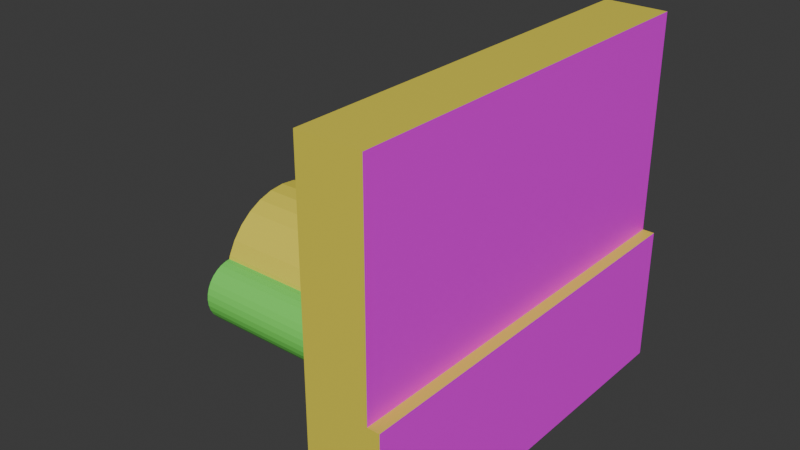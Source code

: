 # Source: AnalogMeter.blend  (saved by Blender 4.5.88; exported with 4.5.12 LTS)
import bpy
from mathutils import Matrix  # noqa: F401  (used for matrix-valued properties, if any)

bpy.ops.wm.read_factory_settings(use_empty=True)
scene = bpy.context.scene
scene.name = 'Scene'

# ---- collections
col_collection = bpy.data.collections.new('Collection'); scene.collection.children.link(col_collection)

# ---- images (referenced by path relative to the original .blend; pixels are not part of the script)
import os
ASSET_DIR = os.environ.get("B2B_ASSET_DIR", "")  # directory of the original .blend (textures are referenced by path, not embedded)
HERE = os.path.dirname(os.path.abspath(__file__))  # packed textures are extracted next to this script under _unpacked/

def load_image(name, relpath, width, height, colorspace="sRGB"):
    """Load a texture the original file referenced (path relative to the .blend, or extracted next to this script)."""
    p = next((c for c in (os.path.join(HERE, relpath), os.path.join(ASSET_DIR, relpath)) if relpath and os.path.exists(c)), "")
    if p:
        img = bpy.data.images.load(p, check_existing=True)
        img.name = name
    else:  # same state as the original file: an image datablock whose file is absent (Cycles renders it pink)
        img = bpy.data.images.new(name, width, height)
        img.source = "FILE"
        img.filepath = "//" + (relpath or name)
    img.colorspace_settings.name = colorspace
    return img
img_single_analogmeter_png = load_image('Single_Analogmeter.png', 'Single_Analogmeter.png', 1024, 1024, 'sRGB')

# ---- materials (node trees are filled in below, after node groups)
mat_analogma_e_fr_002 = bpy.data.materials.new('AnalogMaße_FR.002')
mat_analognormal_001 = bpy.data.materials.new('AnalogNormal.001')
mat_analognormal_001.diffuse_color = (0.779, 0.8002, 0.1744, 1.0)
mat_analog_002 = bpy.data.materials.new('Analog.002')
mat_analog_002.diffuse_color = (0.161, 1.0, 0.2072, 1.0)

# ---- material node trees
mat_analogma_e_fr_002.use_nodes = True; mat_analogma_e_fr_002.node_tree.nodes.clear()
_N = mat_analogma_e_fr_002.node_tree.nodes; _L = mat_analogma_e_fr_002.node_tree.links
n0 = _N.new('ShaderNodeBsdfPrincipled'); n0.name = 'Principled BSDF'; n0.location = (-200, 100)
n1 = _N.new('ShaderNodeOutputMaterial'); n1.name = 'Material Output'; n1.location = (200, 100)
n2 = _N.new('ShaderNodeTexImage'); n2.name = 'Image Texture'; n2.location = (-490, 92)
n2.image = img_single_analogmeter_png
_L.new(n0.outputs[0], n1.inputs[0])
_L.new(n2.outputs[0], n0.inputs[0])
n1.is_active_output = True
mat_analognormal_001.use_nodes = True; mat_analognormal_001.node_tree.nodes.clear()
_N = mat_analognormal_001.node_tree.nodes; _L = mat_analognormal_001.node_tree.links
n0 = _N.new('ShaderNodeBsdfPrincipled'); n0.name = 'Principled BSDF'; n0.location = (-200, 100)
n0.inputs[0].default_value = (0.8003, 0.6902, 0.06909, 1.0)
n1 = _N.new('ShaderNodeOutputMaterial'); n1.name = 'Material Output'; n1.location = (200, 100)
_L.new(n0.outputs[0], n1.inputs[0])
n1.is_active_output = True
mat_analog_002.use_nodes = True; mat_analog_002.node_tree.nodes.clear()
_N = mat_analog_002.node_tree.nodes; _L = mat_analog_002.node_tree.links
n0 = _N.new('ShaderNodeBsdfPrincipled'); n0.name = 'Principled BSDF'; n0.location = (-200, 100)
n0.inputs[0].default_value = (0.1779, 0.8, 0.1123, 1.0)
n1 = _N.new('ShaderNodeOutputMaterial'); n1.name = 'Material Output'; n1.location = (200, 100)
_L.new(n0.outputs[0], n1.inputs[0])
n1.is_active_output = True

# ---- world
world_world = bpy.data.worlds.new('World'); scene.world = world_world
world_world.use_nodes = True; world_world.node_tree.nodes.clear()
_N = world_world.node_tree.nodes; _L = world_world.node_tree.links
n0 = _N.new('ShaderNodeOutputWorld'); n0.name = 'World Output'; n0.location = (200, 100)
n1 = _N.new('ShaderNodeBackground'); n1.name = 'Background'; n1.location = (-200, 100)
n1.inputs[0].default_value = (0.05088, 0.05088, 0.05088, 1.0)
_L.new(n1.outputs[0], n0.inputs[0])
n0.is_active_output = True
world_world.color = (0.05088, 0.05088, 0.05088)
world_world.sun_shadow_jitter_overblur = 0.0

# ---- meshes
me_cube = bpy.data.meshes.new('Cube')
me_cube.from_pydata([(-22.4, 0.5975, 0.28), (-49.19, 0.5188, 0.2939), (-11.3, -1.0, -1.0), (-49.19, 0.5158, 0.2036), (-49.21, 0.3937, 0.3594), (-13.99, 0.7559, 1.424), (-49.19, 0.5068, 0.1168), (-22.4, 0.5942, 0.1807), (-11.3, -1.0, 4.139), (-22.4, 0.5843, 0.08512), (-49.19, 0.4922, 0.03672), (-49.21, 0.3861, 0.1336), (-49.19, 0.4727, -0.03344), (-11.3, 1.0, -1.0), (-22.4, 0.5683, -0.002924), (-49.19, 0.4488, -0.09101), (-13.99, 0.7414, 0.9907), (-49.21, 0.3637, -0.08352), (-22.4, 0.5468, -0.0801), (-49.19, 0.4216, -0.1338), (-11.3, 1.0, 4.139), (-49.19, 0.392, -0.1601), (-1.0, -1.0, -1.0), (-22.4, 0.5205, -0.1434), (-49.21, 0.3274, -0.2836), (-49.19, -0.3613, -0.169), (-49.19, 0.3613, -0.169), (-13.99, 0.6984, 0.5738), (1.0, -1.0, -1.0), (-49.19, -0.392, -0.1601), (-22.4, -0.358, -0.1905), (-22.4, 0.4906, -0.1905), (-49.19, -0.4216, -0.1338), (-49.21, 0.2784, -0.459), (-49.19, -0.4488, -0.09101), (-1.0, -1.0, 1.0), (-22.4, -0.3905, -0.2195), (-22.4, 0.4581, -0.2195), (-49.19, -0.4727, -0.03344), (-49.21, 0.2187, -0.603), (-13.99, 0.6285, 0.1896), (-49.19, -0.4922, 0.03672), (-22.4, 0.4243, -0.2293), (-49.19, -0.5068, 0.1168), (-22.4, -0.4243, -0.2293), (-0.9786, -1.0, 1.0), (-49.19, -0.5158, 0.2036), (-49.21, 0.1507, -0.7099), (-22.4, 0.3905, -0.2195), (-49.19, -0.5188, 0.2939), (-22.4, -0.4581, -0.2195), (1.0, -1.0, 1.0), (-49.19, -0.5158, 0.3842), (-13.99, 0.5345, -0.1471), (-22.4, 0.358, -0.1905), (-49.19, -0.5068, 0.4711), (-22.4, -0.4906, -0.1905), (-0.9786, -1.0, 4.139), (-49.21, 0.07681, -0.7758), (-49.19, -0.4922, 0.5511), (-22.4, -0.5205, -0.1434), (-1.0, 1.0, -1.0), (-49.19, -0.4727, 0.6213), (-13.91, 0.07681, -0.7758), (-22.4, -0.5468, -0.0801), (-49.19, -0.4488, 0.6789), (-13.99, 0.42, -0.4235), (-49.21, 0.0, -0.798), (-49.19, -0.4216, 0.7216), (-22.4, -0.5683, -0.002924), (1.0, 1.0, -1.0), (-49.19, -0.392, 0.748), (-22.4, -0.5843, 0.08512), (-13.91, 0.0, -0.798), (-1.0, 1.0, 1.0), (-49.19, 0.392, 0.748), (-49.21, -0.07681, -0.7758), (-22.4, -0.5942, 0.1807), (-13.91, -0.07681, -0.7758), (-49.19, 0.4216, 0.7216), (-13.99, 0.2893, -0.6288), (-22.4, -0.5975, 0.28), (-49.19, 0.4488, 0.6789), (-49.21, -0.1507, -0.7099), (-22.4, -0.5942, 0.3794), (-49.19, 0.4727, 0.6213), (-0.9786, 1.0, 1.0), (-49.19, 0.4922, 0.5511), (1.0, 1.0, 1.0), (-22.4, -0.5843, 0.4749), (-49.19, 0.5068, 0.4711), (-13.99, 0.1475, -0.7553), (-49.21, -0.2187, -0.603), (-49.19, 0.5158, 0.3842), (-0.9786, 1.0, 4.139), (-22.4, -0.5683, 0.5629), (-49.21, -0.2784, -0.459), (-22.4, -0.5468, 0.6401), (-13.99, -0.1475, -0.7553), (-13.99, -0.2893, -0.6288), (-49.21, -0.3274, -0.2836), (-22.4, -0.5205, 0.7034), (-13.99, -0.42, -0.4235), (-13.99, -0.5345, -0.1471), (-22.4, -0.4906, 0.7505), (-49.21, -0.3637, -0.08352), (-13.99, -0.6285, 0.1896), (-22.4, -0.4581, 0.7795), (-22.4, 0.3905, 0.7795), (-49.21, -0.3861, 0.1336), (-22.4, -0.4243, 0.7893), (-13.99, -0.6984, 0.5738), (-22.4, 0.4243, 0.7893), (-13.99, -0.7414, 0.9907), (-49.21, -0.3937, 0.3594), (-22.4, 0.4581, 0.7795), (-22.4, -0.3905, 0.7795), (-13.99, -0.7559, 1.424), (-22.4, 0.4906, 0.7505), (-13.99, -0.7414, 1.858), (-49.21, -0.3861, 0.5852), (-13.99, -0.6984, 2.275), (-22.4, 0.5205, 0.7034), (-13.99, -0.6285, 2.659), (-49.21, -0.3637, 0.8023), (-22.4, 0.5468, 0.6401), (-13.99, -0.5345, 2.996), (-13.99, -0.42, 3.272), (-22.4, 0.5683, 0.5629), (-13.99, -0.2893, 3.477), (-22.4, 0.5843, 0.4749), (-49.21, -0.3274, 1.002), (-13.99, -0.1475, 3.604), (-13.99, 0.0, 3.646), (-22.4, 0.5942, 0.3794), (-49.21, -0.2784, 1.178), (-13.99, 0.1475, 3.604), (-49.21, -0.2187, 1.322), (-13.99, 0.2893, 3.477), (-13.99, 0.42, 3.272), (-13.99, 0.5345, 2.996), (-49.21, -0.1507, 1.429), (-13.99, 0.6285, 2.659), (-13.99, 0.6984, 2.275), (-49.21, -0.07681, 1.495), (-13.99, 0.7414, 1.858), (-11.3, -0.7559, 1.424), (-49.21, 0.0, 1.517), (-11.3, -0.7414, 0.9907), (-11.3, -0.7414, 1.858), (-49.21, 0.07681, 1.495), (-11.3, -0.6285, 0.1896), (-11.3, -0.6984, 0.5738), (-49.21, 0.1507, 1.429), (-11.3, -0.6984, 2.275), (-49.21, 0.2187, 1.322), (-11.3, -0.6285, 2.659), (-11.3, -0.1475, 3.604), (-49.21, 0.2784, 1.178), (-11.3, 0.1475, 3.604), (-11.3, 0.5345, 2.996), (-49.21, 0.3274, 1.002), (-11.3, 0.42, 3.272), (-11.3, 0.2893, 3.477), (-11.3, -0.5345, 2.996), (-49.21, 0.3637, 0.8023), (-11.3, -0.42, 3.272), (-49.21, 0.3861, 0.5852), (-11.3, -0.2893, 3.477), (-11.3, 0.0, 3.646), (-11.3, -0.5345, -0.1471), (-11.3, -0.1475, -0.7553), (-11.3, -0.2893, -0.6288), (-11.3, -0.42, -0.4235), (-11.3, 0.0, -0.798), (-11.3, 0.1475, -0.7553), (-11.3, 0.2893, -0.6288), (-11.3, 0.3137, -0.5904), (-11.3, 0.42, -0.4235), (-11.3, 0.6285, 2.659), (-11.3, 0.7559, 1.424), (-11.3, 0.7414, 0.9907), (-11.3, 0.7414, 1.858), (-11.3, 0.6984, 2.275), (-11.3, 0.5345, -0.1471), (-11.3, 0.6285, 0.1896), (-11.3, 0.6984, 0.5738), (-13.99, 0.07684, -0.7757), (-13.91, 0.0, -0.798), (-13.91, 0.07684, -0.7757), (-13.91, -0.07684, -0.7757), (-13.99, -0.07684, -0.7757), (-13.99, 0.1507, -0.7099), (-13.99, -0.1507, -0.7099), (-13.99, -0.3274, -0.2836), (-13.99, 0.2187, -0.603), (-13.99, -0.2187, -0.603), (-13.99, -0.2784, -0.459), (-13.99, -0.3637, 0.8023), (-13.99, 0.1507, 1.429), (-13.99, 0.2187, 1.322), (-13.99, 0.07681, 1.495), (-13.99, -0.3274, 1.002), (-13.99, 0.2784, -0.459), (-13.99, 0.3274, -0.2836), (-13.99, 0.3637, 0.8023), (-13.99, 0.3274, 1.002), (-13.99, 0.2784, 1.178), (-13.99, -0.2784, 1.178), (-13.99, -0.2187, 1.322), (-13.99, 0.0, 1.517), (-13.99, -0.1507, 1.429), (-13.99, -0.07681, 1.495), (-13.99, -0.5683, -0.002924), (-13.99, -0.5205, -0.1434), (-13.99, -0.5468, -0.0801), (-13.99, 0.5205, -0.1434), (-13.99, 0.5683, -0.002924), (-13.99, 0.5468, -0.0801), (-13.99, 0.4581, -0.2195), (-13.99, 0.4243, -0.2293), (-13.99, 0.5843, 0.08512), (-13.99, 0.4906, -0.1905), (-13.99, -0.5942, 0.1807), (-13.99, -0.5975, 0.28), (-13.99, -0.4906, -0.1905), (-13.99, -0.5843, 0.08512), (-13.99, -0.5843, 0.4749), (-13.99, -0.5942, 0.3794), (-13.99, -0.5683, 0.5629), (-13.99, -0.5205, 0.7034), (-13.99, -0.5468, 0.6401), (-13.99, -0.4581, -0.2195), (-13.99, 0.3905, -0.2195), (-13.99, 0.358, -0.1905), (-13.99, 0.3473, -0.1737), (-13.99, -0.358, -0.1905), (-13.99, -0.3473, -0.1737), (-13.99, -0.3905, -0.2195), (-13.99, 0.5942, 0.1807), (-13.99, -0.4906, 0.7505), (-13.99, -0.4581, 0.7795), (-13.99, -0.4243, -0.2293), (-13.99, 0.4243, 0.7893), (-13.99, 0.4581, 0.7795), (-13.99, 0.4906, 0.7505), (-13.99, 0.5205, 0.7034), (-13.99, 0.5975, 0.28), (-13.99, 0.5942, 0.3794), (-13.99, 0.5843, 0.4749), (-13.99, 0.5683, 0.5629), (-13.99, 0.5468, 0.6401), (-13.99, 0.3905, 0.7795), (-13.99, -0.4243, 0.7893), (-13.99, -0.3681, 0.7596), (-13.99, -0.3905, 0.7795), (-13.99, 0.3681, 0.7596), (-22.4, 0.3473, -0.1737), (-22.4, -0.3473, -0.1737), (-22.4, -0.3681, 0.7596), (-22.4, 0.3681, 0.7596), (-49.19, 0.3861, 0.1336), (-49.19, 0.3937, 0.3594), (-49.19, 0.3637, -0.08352), (-49.19, 0.3488, -0.1654), (-22.4, 0.3488, -0.1654), (-49.19, -0.3637, -0.08352), (-22.4, -0.3488, -0.1654), (-49.19, -0.3488, -0.1654), (-49.19, -0.3861, 0.1336), (-49.19, -0.3937, 0.3594), (-49.19, -0.3861, 0.5852), (-49.19, -0.3686, 0.7548), (-22.4, -0.3686, 0.7548), (-49.19, 0.3861, 0.5852), (-22.4, 0.3686, 0.7548), (-49.19, 0.3686, 0.7548), (-22.4, -0.392, 0.748), (-22.4, -0.392, -0.1601), (-22.4, -0.3613, -0.169), (-22.4, -0.5188, 0.2939), (-22.4, -0.5158, 0.2036), (-22.4, -0.5158, 0.3842), (-22.4, -0.5068, 0.4711), (-22.4, -0.4922, 0.03672), (-22.4, -0.5068, 0.1168), (-22.4, -0.4922, 0.5511), (-22.4, -0.4727, -0.03344), (-22.4, -0.4727, 0.6213), (-22.4, -0.4488, 0.6789), (-22.4, -0.4488, -0.09101), (-22.4, -0.4216, -0.1338), (-22.4, -0.4216, 0.7216), (-22.4, 0.3613, -0.169), (-22.4, 0.392, 0.748), (-22.4, 0.4216, 0.7216), (-22.4, 0.4488, -0.09101), (-22.4, 0.4216, -0.1338), (-22.4, 0.4727, -0.03344), (-22.4, 0.4727, 0.6213), (-22.4, 0.5068, 0.1168), (-22.4, 0.5188, 0.2939), (-22.4, 0.5158, 0.2036), (-22.4, 0.5158, 0.3842), (-22.4, 0.4922, 0.03672), (-22.4, 0.5068, 0.4711), (-22.4, 0.4922, 0.5511), (-22.4, 0.392, -0.1601), (-22.4, 0.4488, 0.6789)], [], [(70, 61, 74, 86, 88), (51, 28, 70, 88), (35, 22, 28, 51, 45), (28, 22, 61, 70), (45, 51, 88, 86), (172, 2, 8, 20, 13, 177, 178, 184, 185, 186, 181, 180, 182, 183, 179, 160, 162, 163, 159, 169, 157, 168, 166, 164, 156, 154, 149, 146, 148, 152, 151, 170, 173), (177, 13, 2, 172, 171, 174, 175, 176), (86, 74, 61, 13, 20, 94), (94, 57, 45, 86), (8, 2, 22, 35, 45, 57), (2, 13, 61, 22), (94, 20, 8, 57), (181, 16, 5, 180), (186, 27, 16, 181), (185, 40, 27, 186), (184, 53, 40, 185), (178, 66, 53, 184), (80, 66, 178, 177, 176), (175, 91, 80, 176), (91, 175, 174, 188, 189, 187), (188, 174, 171, 98, 191, 190), (172, 99, 98, 171), (173, 102, 99, 172), (170, 103, 102, 173), (151, 106, 103, 170), (152, 111, 106, 151), (148, 113, 111, 152), (146, 117, 113, 148), (149, 119, 117, 146), (154, 121, 119, 149), (156, 123, 121, 154), (164, 126, 123, 156), (166, 127, 126, 164), (168, 129, 127, 166), (157, 132, 129, 168), (169, 133, 132, 157), (159, 136, 133, 169), (163, 138, 136, 159), (162, 139, 138, 163), (160, 140, 139, 162), (179, 142, 140, 160), (183, 143, 142, 179), (182, 145, 143, 183), (180, 5, 145, 182), (193, 191, 98, 99, 102, 103, 106, 111, 113, 117, 119, 121, 123, 126, 127, 129, 132, 133, 136, 138, 139, 140, 142, 143, 145, 5, 16, 27, 40, 53, 66, 80, 91, 187, 192, 195, 203, 204, 235, 234, 233, 220, 219, 222, 216, 218, 217, 221, 239, 247, 248, 249, 250, 251, 246, 245, 244, 243, 252, 256, 205, 206, 207, 200, 199, 201, 210, 212, 211, 209, 208, 202, 198, 254, 255, 253, 241, 240, 230, 231, 229, 227, 228, 224, 223, 226, 213, 215, 214, 225, 232, 242, 238, 236, 237, 194, 197, 196), (11, 4, 262, 261), (17, 11, 261, 263), (257, 235, 204, 24, 17, 263, 264, 265), (203, 33, 24, 204), (195, 39, 33, 203), (47, 39, 195, 192), (187, 189, 63, 58, 47, 192), (58, 63, 73, 67), (67, 73, 78, 76), (83, 76, 78, 190, 191, 193), (196, 92, 83, 193), (197, 96, 92, 196), (194, 100, 96, 197), (105, 100, 194, 237, 258, 267, 268, 266), (269, 109, 105, 266), (270, 114, 109, 269), (271, 120, 114, 270), (273, 259, 254, 198, 124, 120, 271, 272), (202, 131, 124, 198), (208, 135, 131, 202), (209, 137, 135, 208), (211, 141, 137, 209), (212, 144, 141, 211), (210, 147, 144, 212), (201, 150, 147, 210), (199, 153, 150, 201), (200, 155, 153, 199), (207, 158, 155, 200), (206, 161, 158, 207), (205, 165, 161, 206), (190, 78, 73, 63, 189, 188), (167, 165, 205, 256, 260, 275, 276, 274), (262, 4, 167, 274), (167, 4, 11, 17, 24, 33, 39, 47, 58, 67, 76, 83, 92, 96, 100, 105, 109, 114, 120, 124, 131, 135, 137, 141, 144, 147, 150, 153, 155, 158, 161, 165), (237, 236, 30, 258), (238, 36, 30, 236), (242, 44, 36, 238), (232, 50, 44, 242), (225, 56, 50, 232), (214, 60, 56, 225), (215, 64, 60, 214), (213, 69, 64, 215), (226, 72, 69, 213), (223, 77, 72, 226), (224, 81, 77, 223), (228, 84, 81, 224), (227, 89, 84, 228), (229, 95, 89, 227), (231, 97, 95, 229), (230, 101, 97, 231), (240, 104, 101, 230), (241, 107, 104, 240), (253, 110, 107, 241), (255, 116, 110, 253), (259, 116, 255, 254), (267, 258, 30, 36, 44, 50, 56, 60, 64, 69, 72, 77, 81, 84, 89, 95, 97, 101, 104, 107, 110, 116, 259, 273, 277, 292, 289, 288, 286, 283, 282, 280, 281, 285, 284, 287, 290, 291, 278, 279), (7, 0, 247, 239), (221, 9, 7, 239), (217, 14, 9, 221), (218, 18, 14, 217), (216, 23, 18, 218), (222, 31, 23, 216), (219, 37, 31, 222), (220, 42, 37, 219), (233, 48, 42, 220), (234, 54, 48, 233), (257, 54, 234, 235), (252, 108, 260, 256), (243, 112, 108, 252), (244, 115, 112, 243), (245, 118, 115, 244), (246, 122, 118, 245), (251, 125, 122, 246), (250, 128, 125, 251), (249, 130, 128, 250), (248, 134, 130, 249), (247, 0, 134, 248), (260, 108, 112, 115, 118, 122, 125, 128, 130, 134, 0, 7, 9, 14, 18, 23, 31, 37, 42, 48, 54, 257, 265, 293, 307, 297, 296, 298, 304, 300, 302, 301, 303, 305, 306, 299, 308, 295, 294, 275), (267, 279, 25, 268), (278, 29, 25, 279), (32, 29, 278, 291), (290, 34, 32, 291), (287, 38, 34, 290), (284, 41, 38, 287), (285, 43, 41, 284), (281, 46, 43, 285), (280, 49, 46, 281), (282, 52, 49, 280), (283, 55, 52, 282), (286, 59, 55, 283), (288, 62, 59, 286), (289, 65, 62, 288), (292, 68, 65, 289), (277, 71, 68, 292), (272, 71, 277, 273), (268, 25, 29, 32, 34, 38, 41, 43, 46, 49, 52, 55, 59, 62, 65, 68, 71, 272, 271, 270, 269, 266), (302, 3, 1, 301), (300, 6, 3, 302), (304, 10, 6, 300), (298, 12, 10, 304), (296, 15, 12, 298), (297, 19, 15, 296), (21, 19, 297, 307), (293, 26, 21, 307), (265, 264, 26, 293), (75, 276, 275, 294), (295, 79, 75, 294), (82, 79, 295, 308), (299, 85, 82, 308), (306, 87, 85, 299), (305, 90, 87, 306), (303, 93, 90, 305), (301, 1, 93, 303), (276, 75, 79, 82, 85, 87, 90, 93, 1, 3, 6, 10, 12, 15, 19, 21, 26, 264, 263, 261, 262, 274)])
me_cube.polygons.foreach_set('material_index', [1, 0, 1, 0, 1, 0, 0, 1, 0, 1, 1, 1, 1, 1, 1, 1, 1, 1, 1, 1, 1, 1, 1, 1, 1, 1, 1, 1, 1, 1, 1, 1, 1, 1, 1, 1, 1, 1, 1, 1, 1, 1, 1, 1, 1, 1, 1, 1, 1, 1, 1, 1, 1, 1, 1, 1, 1, 1, 1, 1, 1, 1, 1, 1, 1, 1, 1, 1, 1, 1, 1, 1, 1, 1, 1, 1, 1, 1, 1, 2, 2, 2, 2, 2, 2, 2, 2, 2, 2, 2, 2, 2, 2, 2, 2, 2, 2, 2, 2, 2, 2, 2, 2, 2, 2, 2, 2, 2, 2, 2, 2, 2, 2, 2, 2, 2, 2, 2, 2, 2, 2, 2, 2, 2, 2, 2, 2, 2, 2, 2, 2, 2, 2, 2, 2, 2, 2, 2, 2, 2, 2, 2, 2, 2, 2, 2, 2, 2, 2, 2, 2, 2, 2, 2, 2, 2, 2, 2, 2])
_uv = me_cube.uv_layers.new(name='UVMap')
_uv.uv.foreach_set('vector', [0.375, 0.5, 0.375, 0.25, 0.625, 0.25, 0.625, 0.2527, 0.625, 0.5, -0.00108, 0.3525, -0.00108, 0.002257, 1.001, 0.002257, 1.001, 0.3525, 0.5376, 0.7379, 0.4624, 0.7379, 0.4624, 0.6626, 0.5376, 0.6626, 0.5376, 0.7371, 0.4624, 0.6626, 0.3871, 0.6626, 0.3871, 0.5874, 0.4624, 0.5874, 0.8723, 0.75, 0.625, 0.75, 0.625, 0.5, 0.8723, 0.5, 0.6447, 0.07238, 1.001, 0.0001692, 1.001, 1.0, -0.000894, 1.0, -0.0008941, 0.0001693, 0.3427, 0.07986, 0.2896, 0.1123, 0.2322, 0.1661, 0.1851, 0.2316, 0.1501, 0.3064, 0.1286, 0.3875, 0.1213, 0.4718, 0.1286, 0.5562, 0.1501, 0.6373, 0.1851, 0.712, 0.2322, 0.7776, 0.2896, 0.8313, 0.355, 0.8713, 0.426, 0.8959, 0.4998, 0.9042, 0.5737, 0.8959, 0.6447, 0.8713, 0.7101, 0.8313, 0.7675, 0.7776, 0.8146, 0.712, 0.8495, 0.6373, 0.8711, 0.5562, 0.8784, 0.4718, 0.8711, 0.3875, 0.8495, 0.3064, 0.8146, 0.2316, 0.7675, 0.1661, 0.7101, 0.1123, 0.3427, 0.07986, -0.0008941, 0.0001693, 1.001, 0.0001692, 0.6447, 0.07238, 0.5737, 0.04778, 0.4998, 0.03947, 0.426, 0.04778, 0.355, 0.07238, 0.4917, 0.5874, 0.4917, 0.5872, 0.4624, 0.5872, 0.4624, 0.5121, 0.5376, 0.5121, 0.5376, 0.5874, 1.001, 1.002, -0.00108, 1.002, -0.00108, 0.3518, 1.001, 0.3518, 0.5376, 0.7379, 0.4624, 0.7379, 0.4624, 0.6628, 0.4917, 0.6628, 0.4917, 0.6626, 0.5376, 0.6626, 0.3871, 0.6626, 0.3871, 0.5874, 0.4622, 0.5874, 0.4622, 0.6626, 0.5376, 0.5874, 0.6129, 0.5874, 0.6129, 0.6626, 0.5376, 0.6626, 0.9688, 0.9065, 0.9688, 0.5, 1.0, 0.5, 1.0, 0.9065, 0.9375, 0.9065, 0.9375, 0.5, 0.9688, 0.5, 0.9688, 0.9065, 0.9062, 0.9065, 0.9062, 0.5, 0.9375, 0.5, 0.9375, 0.9065, 0.875, 0.9065, 0.875, 0.5, 0.9062, 0.5, 0.9062, 0.9065, 0.8438, 0.9065, 0.8438, 0.5, 0.875, 0.5, 0.875, 0.9065, 0.8125, 0.5, 0.8438, 0.5, 0.8438, 0.9065, 0.8183, 0.9065, 0.8125, 0.9065, 0.7812, 0.9065, 0.7812, 0.5, 0.8125, 0.5, 0.8125, 0.9065, 0.7812, 0.5, 0.7812, 0.9065, 0.75, 0.9065, 0.75, 0.5121, 0.7663, 0.5121, 0.7663, 0.5, 0.75, 0.5121, 0.75, 0.9065, 0.7188, 0.9065, 0.7188, 0.5, 0.7337, 0.5, 0.7337, 0.5121, 0.6875, 0.9065, 0.6875, 0.5, 0.7188, 0.5, 0.7188, 0.9065, 0.6562, 0.9065, 0.6562, 0.5, 0.6875, 0.5, 0.6875, 0.9065, 0.625, 0.9065, 0.625, 0.5, 0.6562, 0.5, 0.6562, 0.9065, 0.5938, 0.9065, 0.5938, 0.5, 0.625, 0.5, 0.625, 0.9065, 0.5625, 0.9065, 0.5625, 0.5, 0.5938, 0.5, 0.5938, 0.9065, 0.5312, 0.9065, 0.5312, 0.5, 0.5625, 0.5, 0.5625, 0.9065, 0.5, 0.9065, 0.5, 0.5, 0.5312, 0.5, 0.5312, 0.9065, 0.4688, 0.9065, 0.4688, 0.5, 0.5, 0.5, 0.5, 0.9065, 0.4375, 0.9065, 0.4375, 0.5, 0.4688, 0.5, 0.4688, 0.9065, 0.4062, 0.9065, 0.4062, 0.5, 0.4375, 0.5, 0.4375, 0.9065, 0.375, 0.9065, 0.375, 0.5, 0.4062, 0.5, 0.4062, 0.9065, 0.3438, 0.9065, 0.3438, 0.5, 0.375, 0.5, 0.375, 0.9065, 0.3125, 0.9065, 0.3125, 0.5, 0.3438, 0.5, 0.3438, 0.9065, 0.2812, 0.9065, 0.2812, 0.5, 0.3125, 0.5, 0.3125, 0.9065, 0.25, 0.9065, 0.25, 0.5, 0.2812, 0.5, 0.2812, 0.9065, 0.2188, 0.9065, 0.2188, 0.5, 0.25, 0.5, 0.25, 0.9065, 0.1875, 0.9065, 0.1875, 0.5, 0.2188, 0.5, 0.2188, 0.9065, 0.1562, 0.9065, 0.1562, 0.5, 0.1875, 0.5, 0.1875, 0.9065, 0.125, 0.9065, 0.125, 0.5, 0.1562, 0.5, 0.1562, 0.9065, 0.09375, 0.9065, 0.09375, 0.5, 0.125, 0.5, 0.125, 0.9065, 0.0625, 0.9065, 0.0625, 0.5, 0.09375, 0.5, 0.09375, 0.9065, 0.03125, 0.9065, 0.03125, 0.5, 0.0625, 0.5, 0.0625, 0.9065, 0.0, 0.9065, 0.0, 0.5, 0.03125, 0.5, 0.03125, 0.9065, 0.4515, 0.2121, 0.4801, 0.1992, 0.4578, 0.2024, 0.4133, 0.2181, 0.3726, 0.2421, 0.3373, 0.2736, 0.3088, 0.3113, 0.2881, 0.3537, 0.276, 0.3993, 0.2731, 0.4463, 0.2793, 0.4929, 0.2945, 0.5373, 0.3182, 0.5777, 0.3493, 0.6127, 0.3867, 0.6409, 0.4289, 0.6612, 0.4744, 0.6728, 0.5213, 0.6753, 0.5679, 0.6685, 0.6124, 0.6529, 0.6531, 0.6288, 0.6884, 0.5973, 0.717, 0.5597, 0.7377, 0.5172, 0.5514, 0.1981, 0.5044, 0.1957, 0.5514, 0.1981, 0.4133, 0.2181, 0.3726, 0.2421, 0.3373, 0.2736, 0.3088, 0.3113, 0.2881, 0.3537, 0.6419, 0.4125, 0.5761, 0.3086, 0.5604, 0.3822, 0.3794, 0.349, 0.3338, 0.3211, 0.3396, 0.2991, 0.3466, 0.2897, 0.3443, 0.291, 0.3389, 0.2928, 0.3349, 0.292, 0.3332, 0.2885, 0.3344, 0.2826, 0.3383, 0.2753, 0.3445, 0.2682, 0.3525, 0.261, 0.3616, 0.254, 0.3713, 0.2479, 0.3812, 0.2438, 0.3913, 0.2412, 0.4017, 0.2401, 0.4135, 0.2406, 0.4256, 0.2426, 0.4345, 0.246, 0.439, 0.2502, 0.4397, 0.255, 0.4376, 0.2596, 0.4335, 0.2637, 0.4292, 0.2663, 0.4341, 0.2672, 0.448, 0.2778, 0.4502, 0.2944, 0.4481, 0.3156, 0.4435, 0.3384, 0.4355, 0.3591, 0.4235, 0.3747, 0.4083, 0.384, 0.3916, 0.3871, 0.375, 0.3848, 0.36, 0.3779, 0.3476, 0.3671, 0.3388, 0.3532, 0.338, 0.3499, 0.3351, 0.3534, 0.3306, 0.3569, 0.3258, 0.3585, 0.321, 0.3582, 0.3166, 0.3559, 0.3129, 0.3516, 0.3103, 0.3456, 0.3092, 0.338, 0.3096, 0.3292, 0.3114, 0.3194, 0.3147, 0.3093, 0.32, 0.2992, 0.3261, 0.2896, 0.3326, 0.281, 0.3394, 0.2739, 0.3468, 0.2686, 0.3534, 0.2655, 0.3585, 0.2649, 0.3618, 0.2666, 0.3631, 0.2703, 0.3629, 0.2722, 0.3728, 0.2619, 0.3962, 0.244, 0.4231, 0.2272, 0.9688, 0.5, 1.0, 0.5, 1.0, 0.5002, 0.9688, 0.5002, 0.9375, 0.5, 0.9688, 0.5, 0.9688, 0.5002, 0.9375, 0.5002, 0.9234, 0.8798, 0.9234, 0.9989, 0.9062, 0.9989, 0.9062, 0.5, 0.9375, 0.5, 0.9375, 0.5002, 0.9247, 0.5002, 0.9247, 0.8798, 0.875, 0.9989, 0.875, 0.5, 0.9062, 0.5, 0.9062, 0.9989, 0.8438, 0.9989, 0.8438, 0.5, 0.875, 0.5, 0.875, 0.9989, 0.8125, 0.5, 0.8438, 0.5, 0.8438, 0.9989, 0.8125, 0.9989, 0.7813, 0.9989, 0.7813, 1.0, 0.7812, 1.0, 0.7812, 0.5, 0.8125, 0.5, 0.8125, 0.9989, 0.7812, 0.5, 0.7812, 1.0, 0.75, 1.0, 0.75, 0.5, 0.75, 0.5, 0.75, 1.0, 0.7188, 1.0, 0.7188, 0.5, 0.6875, 0.5, 0.7188, 0.5, 0.7188, 1.0, 0.7187, 1.0, 0.7187, 0.9989, 0.6875, 0.9989, 0.6562, 0.9989, 0.6562, 0.5, 0.6875, 0.5, 0.6875, 0.9989, 0.625, 0.9989, 0.625, 0.5, 0.6562, 0.5, 0.6562, 0.9989, 0.5938, 0.9989, 0.5938, 0.5, 0.625, 0.5, 0.625, 0.9989, 0.5625, 0.5, 0.5938, 0.5, 0.5938, 0.9989, 0.5766, 0.9989, 0.5766, 0.8798, 0.5753, 0.8798, 0.5753, 0.5002, 0.5625, 0.5002, 0.5312, 0.5002, 0.5312, 0.5, 0.5625, 0.5, 0.5625, 0.5002, 0.5, 0.5002, 0.5, 0.5, 0.5312, 0.5, 0.5312, 0.5002, 0.4688, 0.5002, 0.4688, 0.5, 0.5, 0.5, 0.5, 0.5002, 0.4443, 0.8798, 0.4437, 0.8798, 0.4437, 0.9989, 0.4375, 0.9989, 0.4375, 0.5, 0.4688, 0.5, 0.4688, 0.5002, 0.4443, 0.5002, 0.4062, 0.9989, 0.4062, 0.5, 0.4375, 0.5, 0.4375, 0.9989, 0.375, 0.9989, 0.375, 0.5, 0.4062, 0.5, 0.4062, 0.9989, 0.3438, 0.9989, 0.3438, 0.5, 0.375, 0.5, 0.375, 0.9989, 0.3125, 0.9989, 0.3125, 0.5, 0.3438, 0.5, 0.3438, 0.9989, 0.2812, 0.9989, 0.2812, 0.5, 0.3125, 0.5, 0.3125, 0.9989, 0.25, 0.9989, 0.25, 0.5, 0.2812, 0.5, 0.2812, 0.9989, 0.2188, 0.9989, 0.2188, 0.5, 0.25, 0.5, 0.25, 0.9989, 0.1875, 0.9989, 0.1875, 0.5, 0.2188, 0.5, 0.2188, 0.9989, 0.1562, 0.9989, 0.1562, 0.5, 0.1875, 0.5, 0.1875, 0.9989, 0.125, 0.9989, 0.125, 0.5, 0.1562, 0.5, 0.1562, 0.9989, 0.09375, 0.9989, 0.09375, 0.5, 0.125, 0.5, 0.125, 0.9989, 0.0625, 0.9989, 0.0625, 0.5, 0.09375, 0.5, 0.09375, 0.9989, 0.01462, 0.2032, 0.01461, 0.2032, 0.01, 0.25, 0.01461, 0.2968, 0.01462, 0.2968, 0.01, 0.25, 0.03125, 0.5, 0.0625, 0.5, 0.0625, 0.9989, 0.05634, 0.9989, 0.05634, 0.8798, 0.05566, 0.8798, 0.05566, 0.5002, 0.03125, 0.5002, 0.0, 0.5002, 0.0, 0.5, 0.03125, 0.5, 0.03125, 0.5002, 0.7032, 0.4854, 0.75, 0.49, 0.7032, 0.4854, 0.8418, 0.4717, 0.8833, 0.4496, 0.9197, 0.4197, 0.9496, 0.3833, 0.9717, 0.3418, 0.9854, 0.2968, 0.99, 0.25, 0.9854, 0.2032, 0.9717, 0.1582, 0.9496, 0.1167, 0.9197, 0.08029, 0.8833, 0.05045, 0.8418, 0.02827, 0.7968, 0.01461, 0.75, 0.01, 0.7968, 0.01461, 0.8418, 0.02827, 0.8833, 0.05045, 0.9197, 0.08029, 0.9496, 0.1167, 0.9717, 0.1582, 0.9854, 0.2032, 0.99, 0.25, 0.9854, 0.2968, 0.9717, 0.3418, 0.9496, 0.3833, 0.9197, 0.4197, 0.8833, 0.4496, 0.8418, 0.4717, 0.8236, 0.991, 0.8125, 0.991, 0.8125, 0.5, 0.8236, 0.5, 0.7812, 0.991, 0.7812, 0.5, 0.8125, 0.5, 0.8125, 0.991, 0.75, 0.991, 0.75, 0.5, 0.7812, 0.5, 0.7812, 0.991, 0.7188, 0.991, 0.7188, 0.5, 0.75, 0.5, 0.75, 0.991, 0.6875, 0.991, 0.6875, 0.5, 0.7188, 0.5, 0.7188, 0.991, 0.6562, 0.991, 0.6562, 0.5, 0.6875, 0.5, 0.6875, 0.991, 0.625, 0.991, 0.625, 0.5, 0.6562, 0.5, 0.6562, 0.991, 0.5938, 0.991, 0.5938, 0.5, 0.625, 0.5, 0.625, 0.991, 0.5625, 0.991, 0.5625, 0.5, 0.5938, 0.5, 0.5938, 0.991, 0.5312, 0.991, 0.5312, 0.5, 0.5625, 0.5, 0.5625, 0.991, 0.5, 0.991, 0.5, 0.5, 0.5312, 0.5, 0.5312, 0.991, 0.4688, 0.991, 0.4688, 0.5, 0.5, 0.5, 0.5, 0.991, 0.4375, 0.991, 0.4375, 0.5, 0.4688, 0.5, 0.4688, 0.991, 0.4062, 0.991, 0.4062, 0.5, 0.4375, 0.5, 0.4375, 0.991, 0.375, 0.991, 0.375, 0.5, 0.4062, 0.5, 0.4062, 0.991, 0.3438, 0.991, 0.3438, 0.5, 0.375, 0.5, 0.375, 0.991, 0.3125, 0.991, 0.3125, 0.5, 0.3438, 0.5, 0.3438, 0.991, 0.2812, 0.991, 0.2812, 0.5, 0.3125, 0.5, 0.3125, 0.991, 0.25, 0.991, 0.25, 0.5, 0.2812, 0.5, 0.2812, 0.991, 0.2188, 0.991, 0.2188, 0.5, 0.25, 0.5, 0.25, 0.991, 0.1973, 0.5, 0.2188, 0.5, 0.2188, 0.991, 0.1973, 0.991, 0.9648, 0.3545, 0.9638, 0.3566, 0.9717, 0.3418, 0.9854, 0.2968, 0.99, 0.25, 0.9854, 0.2032, 0.9717, 0.1582, 0.9496, 0.1167, 0.9197, 0.08029, 0.8833, 0.05045, 0.8418, 0.02827, 0.7968, 0.01461, 0.75, 0.01, 0.7968, 0.01461, 0.8418, 0.02827, 0.8833, 0.05045, 0.9197, 0.08029, 0.9496, 0.1167, 0.9717, 0.1582, 0.9854, 0.2032, 0.99, 0.25, 0.9854, 0.2968, 0.976, 0.3278, 0.9762, 0.3271, 0.9773, 0.2947, 0.9733, 0.2538, 0.9626, 0.216, 0.946, 0.183, 0.9246, 0.1559, 0.9001, 0.1357, 0.8754, 0.1233, 0.859, 0.1191, 0.8688, 0.1233, 0.8919, 0.1357, 0.9157, 0.1559, 0.9368, 0.183, 0.9535, 0.216, 0.9643, 0.2538, 0.9686, 0.2947, 0.9663, 0.3373, 0.9688, 0.5, 1.0, 0.5, 1.0, 0.991, 0.9688, 0.991, 0.9375, 0.991, 0.9375, 0.5, 0.9688, 0.5, 0.9688, 0.991, 0.9062, 0.991, 0.9062, 0.5, 0.9375, 0.5, 0.9375, 0.991, 0.875, 0.991, 0.875, 0.5, 0.9062, 0.5, 0.9062, 0.991, 0.8438, 0.991, 0.8438, 0.5, 0.875, 0.5, 0.875, 0.991, 0.8125, 0.991, 0.8125, 0.5, 0.8438, 0.5, 0.8438, 0.991, 0.7812, 0.991, 0.7812, 0.5, 0.8125, 0.5, 0.8125, 0.991, 0.75, 0.991, 0.75, 0.5, 0.7812, 0.5, 0.7812, 0.991, 0.7188, 0.991, 0.7188, 0.5, 0.75, 0.5, 0.75, 0.991, 0.6875, 0.991, 0.6875, 0.5, 0.7188, 0.5, 0.7188, 0.991, 0.6764, 0.5, 0.6875, 0.5, 0.6875, 0.991, 0.6764, 0.991, 0.2812, 0.991, 0.2812, 0.5, 0.3027, 0.5, 0.3027, 0.991, 0.25, 0.991, 0.25, 0.5, 0.2812, 0.5, 0.2812, 0.991, 0.2188, 0.991, 0.2188, 0.5, 0.25, 0.5, 0.25, 0.991, 0.1875, 0.991, 0.1875, 0.5, 0.2188, 0.5, 0.2188, 0.991, 0.1562, 0.991, 0.1562, 0.5, 0.1875, 0.5, 0.1875, 0.991, 0.125, 0.991, 0.125, 0.5, 0.1562, 0.5, 0.1562, 0.991, 0.09375, 0.991, 0.09375, 0.5, 0.125, 0.5, 0.125, 0.991, 0.0625, 0.991, 0.0625, 0.5, 0.09375, 0.5, 0.09375, 0.991, 0.03125, 0.991, 0.03125, 0.5, 0.0625, 0.5, 0.0625, 0.991, 0.0, 0.991, 0.0, 0.5, 0.03125, 0.5, 0.03125, 0.991, 0.976, 0.1722, 0.9854, 0.2032, 0.99, 0.25, 0.9854, 0.2968, 0.9717, 0.3418, 0.9496, 0.3833, 0.9197, 0.4197, 0.8833, 0.4496, 0.8418, 0.4717, 0.7032, 0.4854, 0.75, 0.49, 0.7032, 0.4854, 0.8418, 0.4717, 0.8833, 0.4496, 0.9197, 0.4197, 0.9496, 0.3833, 0.9717, 0.3418, 0.9854, 0.2968, 0.99, 0.25, 0.9854, 0.2032, 0.9717, 0.1582, 0.9638, 0.1434, 0.9648, 0.1455, 0.9661, 0.1627, 0.9682, 0.2053, 0.9636, 0.2462, 0.9524, 0.284, 0.9349, 0.317, 0.911, 0.3441, 0.8751, 0.3643, 0.8395, 0.3767, 0.8356, 0.3809, 0.8465, 0.3767, 0.8891, 0.3643, 0.9216, 0.3441, 0.9447, 0.317, 0.9618, 0.284, 0.9728, 0.2462, 0.9771, 0.2053, 0.9762, 0.1729, 0.7627, 0.9054, 0.75, 0.9054, 0.75, 0.5, 0.7627, 0.5, 0.7188, 0.9054, 0.7188, 0.5, 0.75, 0.5, 0.75, 0.9054, 0.6875, 0.5, 0.7188, 0.5, 0.7188, 0.9054, 0.6875, 0.9054, 0.6562, 0.9054, 0.6562, 0.5, 0.6875, 0.5, 0.6875, 0.9054, 0.625, 0.9054, 0.625, 0.5, 0.6562, 0.5, 0.6562, 0.9054, 0.5938, 0.9054, 0.5938, 0.5, 0.625, 0.5, 0.625, 0.9054, 0.5625, 0.9054, 0.5625, 0.5, 0.5938, 0.5, 0.5938, 0.9054, 0.5312, 0.9054, 0.5312, 0.5, 0.5625, 0.5, 0.5625, 0.9054, 0.5, 0.9054, 0.5, 0.5, 0.5312, 0.5, 0.5312, 0.9054, 0.4688, 0.9054, 0.4688, 0.5, 0.5, 0.5, 0.5, 0.9054, 0.4375, 0.9054, 0.4375, 0.5, 0.4688, 0.5, 0.4688, 0.9054, 0.4062, 0.9054, 0.4062, 0.5, 0.4375, 0.5, 0.4375, 0.9054, 0.375, 0.9054, 0.375, 0.5, 0.4062, 0.5, 0.4062, 0.9054, 0.3438, 0.9054, 0.3438, 0.5, 0.375, 0.5, 0.375, 0.9054, 0.3125, 0.9054, 0.3125, 0.5, 0.3438, 0.5, 0.3438, 0.9054, 0.2812, 0.9054, 0.2812, 0.5, 0.3125, 0.5, 0.3125, 0.9054, 0.2575, 0.5, 0.2812, 0.5, 0.2812, 0.9054, 0.2575, 0.9054, 0.9881, 0.269, 0.99, 0.25, 0.9854, 0.2032, 0.9717, 0.1582, 0.9496, 0.1167, 0.9197, 0.08029, 0.8833, 0.05045, 0.8418, 0.02827, 0.7968, 0.01461, 0.75, 0.01, 0.7968, 0.01461, 0.8418, 0.02827, 0.8833, 0.05045, 0.9197, 0.08029, 0.9496, 0.1167, 0.9717, 0.1582, 0.9854, 0.2032, 0.9889, 0.2388, 0.9863, 0.2121, 0.9846, 0.2006, 0.9863, 0.2121, 0.9896, 0.2463, 0.9688, 0.9054, 0.9688, 0.5, 1.0, 0.5, 1.0, 0.9054, 0.9375, 0.9054, 0.9375, 0.5, 0.9688, 0.5, 0.9688, 0.9054, 0.9062, 0.9054, 0.9062, 0.5, 0.9375, 0.5, 0.9375, 0.9054, 0.875, 0.9054, 0.875, 0.5, 0.9062, 0.5, 0.9062, 0.9054, 0.8438, 0.9054, 0.8438, 0.5, 0.875, 0.5, 0.875, 0.9054, 0.8125, 0.9054, 0.8125, 0.5, 0.8438, 0.5, 0.8438, 0.9054, 0.7812, 0.5, 0.8125, 0.5, 0.8125, 0.9054, 0.7812, 0.9054, 0.75, 0.9054, 0.75, 0.5, 0.7812, 0.5, 0.7812, 0.9054, 0.7373, 0.9054, 0.7373, 0.5, 0.75, 0.5, 0.75, 0.9054, 0.2188, 0.5, 0.2425, 0.5, 0.2425, 0.9054, 0.2188, 0.9054, 0.1875, 0.9054, 0.1875, 0.5, 0.2188, 0.5, 0.2188, 0.9054, 0.1562, 0.5, 0.1875, 0.5, 0.1875, 0.9054, 0.1562, 0.9054, 0.125, 0.9054, 0.125, 0.5, 0.1562, 0.5, 0.1562, 0.9054, 0.09375, 0.9054, 0.09375, 0.5, 0.125, 0.5, 0.125, 0.9054, 0.0625, 0.9054, 0.0625, 0.5, 0.09375, 0.5, 0.09375, 0.9054, 0.03125, 0.9054, 0.03125, 0.5, 0.0625, 0.5, 0.0625, 0.9054, 0.0, 0.9054, 0.0, 0.5, 0.03125, 0.5, 0.03125, 0.9054, 0.9889, 0.2612, 0.9854, 0.2968, 0.9717, 0.3418, 0.9496, 0.3833, 0.9197, 0.4197, 0.8833, 0.4496, 0.8418, 0.4717, 0.7032, 0.4854, 0.75, 0.49, 0.7032, 0.4854, 0.8418, 0.4717, 0.8833, 0.4496, 0.9197, 0.4197, 0.9496, 0.3833, 0.9717, 0.3418, 0.9854, 0.2968, 0.99, 0.25, 0.9881, 0.231, 0.9896, 0.2537, 0.9863, 0.2879, 0.9846, 0.2994, 0.9863, 0.2879])
me_cube.materials.append(mat_analogma_e_fr_002)
me_cube.materials.append(mat_analognormal_001)
me_cube.materials.append(mat_analog_002)
me_cube.update()

# ---- objects
ob_analogmeter = bpy.data.objects.new('AnalogMeter', me_cube)

# ---- transforms, parenting, visibility, modifiers, constraints
ob_analogmeter.location = (2.788, 0.0, 11.43)
ob_analogmeter.scale = (0.935, 31.75, 10.8)

# ---- collection membership
col_collection.objects.link(ob_analogmeter)

# ---- scene / render settings (as saved in the file)
scene.frame_start = 1; scene.frame_end = 250; scene.frame_set(49)
scene.render.engine = 'BLENDER_EEVEE_NEXT'
scene.unit_settings.scale_length = 0.001
bpy.context.view_layer.update()

# ---- added for rendering (the .blend has no active camera and no usable light): camera, sun
cam_auto = bpy.data.cameras.new('AutoCamera')
cam_auto.lens = 50.0
cam_auto.sensor_width = 36.0
cam_auto.clip_end = 1567.28
ob_auto_camera = bpy.data.objects.new('AutoCamera', cam_auto)
scene.collection.objects.link(ob_auto_camera)
ob_auto_camera.location = (69.5545, -107.165, 99.8265)
ob_auto_camera.rotation_euler = (1.09748, -7.21219e-08, 0.694738)
scene.camera = ob_auto_camera
light_auto_sun = bpy.data.lights.new('AutoSun', 'SUN')
light_auto_sun.energy = 3.0
light_auto_sun.angle = 0.0523599
ob_auto_sun = bpy.data.objects.new('AutoSun', light_auto_sun)
scene.collection.objects.link(ob_auto_sun)
ob_auto_sun.rotation_euler = (0.872665, 0.174533, 0.523599)
bpy.context.view_layer.update()
